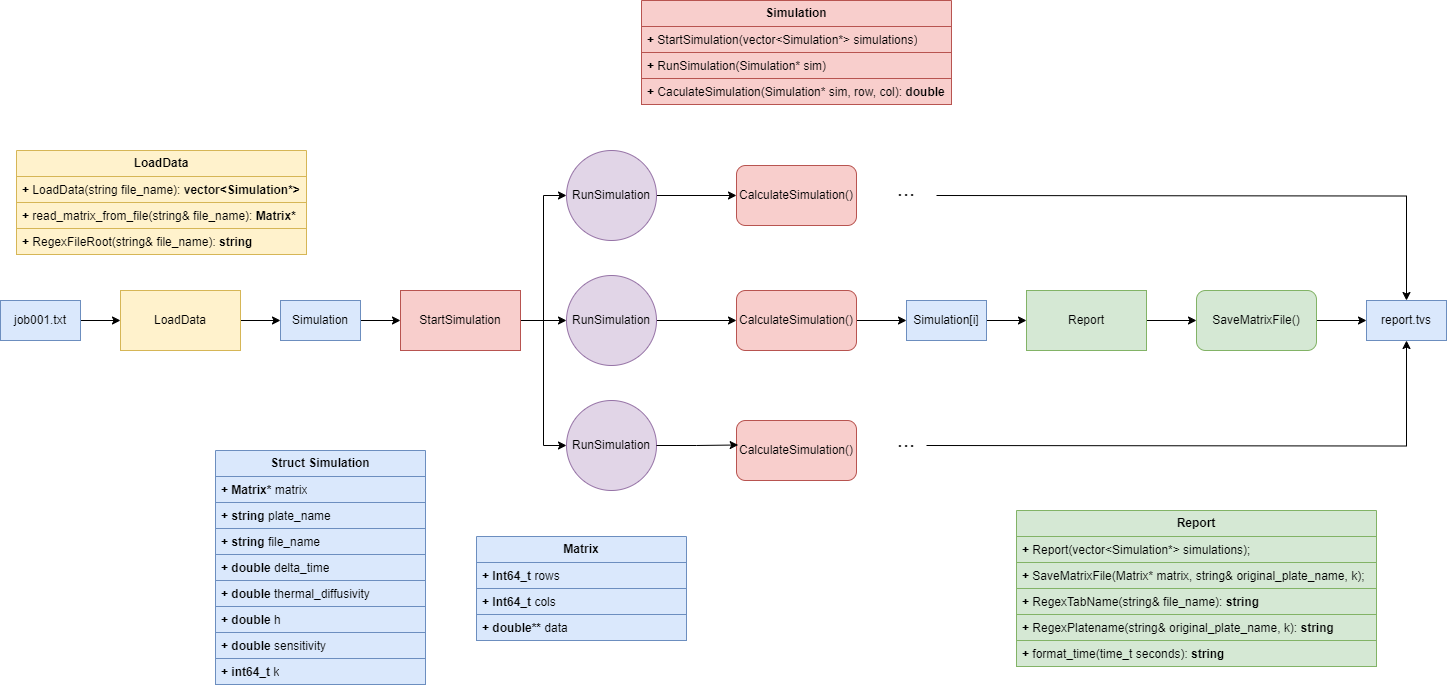

The diagram above was exported from draw.io. Its source (the exported page's mxGraphModel, read from the mxfile embedded in the PNG):
<mxGraphModel dx="683" dy="370" grid="1" gridSize="10" guides="1" tooltips="1" connect="1" arrows="1" fold="1" page="1" pageScale="1" pageWidth="827" pageHeight="1169" math="0" shadow="0">
  <root>
    <mxCell id="0" />
    <mxCell id="1" parent="0" />
    <mxCell id="v3DqXGxyIObQRRvRVF2W-18" style="edgeStyle=orthogonalEdgeStyle;rounded=0;orthogonalLoop=1;jettySize=auto;html=1;entryX=0;entryY=0.5;entryDx=0;entryDy=0;" parent="1" source="v3DqXGxyIObQRRvRVF2W-1" target="v3DqXGxyIObQRRvRVF2W-15" edge="1">
      <mxGeometry relative="1" as="geometry" />
    </mxCell>
    <mxCell id="v3DqXGxyIObQRRvRVF2W-1" value="LoadData" style="rounded=0;whiteSpace=wrap;html=1;fillColor=#fff2cc;strokeColor=#d6b656;" parent="1" vertex="1">
      <mxGeometry x="194" y="500" width="120" height="60" as="geometry" />
    </mxCell>
    <mxCell id="v3DqXGxyIObQRRvRVF2W-7" style="edgeStyle=orthogonalEdgeStyle;rounded=0;orthogonalLoop=1;jettySize=auto;html=1;entryX=0;entryY=0.5;entryDx=0;entryDy=0;" parent="1" source="v3DqXGxyIObQRRvRVF2W-5" target="v3DqXGxyIObQRRvRVF2W-1" edge="1">
      <mxGeometry relative="1" as="geometry" />
    </mxCell>
    <mxCell id="v3DqXGxyIObQRRvRVF2W-5" value="job001.txt" style="rounded=0;whiteSpace=wrap;html=1;fillColor=#dae8fc;strokeColor=#6c8ebf;" parent="1" vertex="1">
      <mxGeometry x="74" y="510" width="80" height="40" as="geometry" />
    </mxCell>
    <mxCell id="v3DqXGxyIObQRRvRVF2W-11" style="edgeStyle=orthogonalEdgeStyle;rounded=0;orthogonalLoop=1;jettySize=auto;html=1;entryX=0;entryY=0.5;entryDx=0;entryDy=0;" parent="1" edge="1">
      <mxGeometry relative="1" as="geometry">
        <mxPoint x="520.0000000000002" y="369.9999999999999" as="sourcePoint" />
      </mxGeometry>
    </mxCell>
    <mxCell id="wzoqFTAdsGU_Cr1RRSIn-4" style="edgeStyle=orthogonalEdgeStyle;rounded=0;orthogonalLoop=1;jettySize=auto;html=1;entryX=0;entryY=0.5;entryDx=0;entryDy=0;" edge="1" parent="1" source="v3DqXGxyIObQRRvRVF2W-12" target="wzoqFTAdsGU_Cr1RRSIn-2">
      <mxGeometry relative="1" as="geometry" />
    </mxCell>
    <mxCell id="wzoqFTAdsGU_Cr1RRSIn-5" style="edgeStyle=orthogonalEdgeStyle;rounded=0;orthogonalLoop=1;jettySize=auto;html=1;entryX=0;entryY=0.5;entryDx=0;entryDy=0;" edge="1" parent="1" source="v3DqXGxyIObQRRvRVF2W-12" target="wzoqFTAdsGU_Cr1RRSIn-1">
      <mxGeometry relative="1" as="geometry" />
    </mxCell>
    <mxCell id="wzoqFTAdsGU_Cr1RRSIn-6" style="edgeStyle=orthogonalEdgeStyle;rounded=0;orthogonalLoop=1;jettySize=auto;html=1;entryX=0;entryY=0.5;entryDx=0;entryDy=0;" edge="1" parent="1" source="v3DqXGxyIObQRRvRVF2W-12" target="wzoqFTAdsGU_Cr1RRSIn-3">
      <mxGeometry relative="1" as="geometry" />
    </mxCell>
    <mxCell id="v3DqXGxyIObQRRvRVF2W-12" value="StartSimulation" style="rounded=0;whiteSpace=wrap;html=1;fillColor=#f8cecc;strokeColor=#b85450;" parent="1" vertex="1">
      <mxGeometry x="474" y="500" width="120" height="60" as="geometry" />
    </mxCell>
    <mxCell id="v3DqXGxyIObQRRvRVF2W-19" style="edgeStyle=orthogonalEdgeStyle;rounded=0;orthogonalLoop=1;jettySize=auto;html=1;entryX=0;entryY=0.5;entryDx=0;entryDy=0;" parent="1" source="v3DqXGxyIObQRRvRVF2W-15" target="v3DqXGxyIObQRRvRVF2W-12" edge="1">
      <mxGeometry relative="1" as="geometry" />
    </mxCell>
    <mxCell id="v3DqXGxyIObQRRvRVF2W-15" value="Simulation" style="rounded=0;whiteSpace=wrap;html=1;fillColor=#dae8fc;strokeColor=#6c8ebf;" parent="1" vertex="1">
      <mxGeometry x="354" y="510" width="80" height="40" as="geometry" />
    </mxCell>
    <mxCell id="v3DqXGxyIObQRRvRVF2W-28" value="&lt;b&gt;LoadData&lt;/b&gt;" style="swimlane;fontStyle=0;childLayout=stackLayout;horizontal=1;startSize=26;fillColor=#fff2cc;horizontalStack=0;resizeParent=1;resizeParentMax=0;resizeLast=0;collapsible=1;marginBottom=0;whiteSpace=wrap;html=1;strokeColor=#d6b656;" parent="1" vertex="1">
      <mxGeometry x="90" y="360" width="290" height="104" as="geometry" />
    </mxCell>
    <mxCell id="v3DqXGxyIObQRRvRVF2W-29" value="&lt;b&gt;+&lt;/b&gt; LoadData(string file_name):&amp;nbsp;&lt;b&gt;vector&amp;lt;Simulation*&amp;gt;&lt;/b&gt;" style="text;strokeColor=#d6b656;fillColor=#fff2cc;align=left;verticalAlign=top;spacingLeft=4;spacingRight=4;overflow=hidden;rotatable=0;points=[[0,0.5],[1,0.5]];portConstraint=eastwest;whiteSpace=wrap;html=1;" parent="v3DqXGxyIObQRRvRVF2W-28" vertex="1">
      <mxGeometry y="26" width="290" height="26" as="geometry" />
    </mxCell>
    <mxCell id="v3DqXGxyIObQRRvRVF2W-30" value="&lt;b&gt;+&lt;/b&gt; read_matrix_from_file(string&amp;amp; file_name):&amp;nbsp;&lt;b&gt;Matrix*&lt;/b&gt;" style="text;strokeColor=#d6b656;fillColor=#fff2cc;align=left;verticalAlign=top;spacingLeft=4;spacingRight=4;overflow=hidden;rotatable=0;points=[[0,0.5],[1,0.5]];portConstraint=eastwest;whiteSpace=wrap;html=1;" parent="v3DqXGxyIObQRRvRVF2W-28" vertex="1">
      <mxGeometry y="52" width="290" height="26" as="geometry" />
    </mxCell>
    <mxCell id="v3DqXGxyIObQRRvRVF2W-31" value="&lt;b&gt;+&lt;/b&gt; RegexFileRoot(string&amp;amp; file_name): &lt;b&gt;string&lt;/b&gt;" style="text;strokeColor=#d6b656;fillColor=#fff2cc;align=left;verticalAlign=top;spacingLeft=4;spacingRight=4;overflow=hidden;rotatable=0;points=[[0,0.5],[1,0.5]];portConstraint=eastwest;whiteSpace=wrap;html=1;" parent="v3DqXGxyIObQRRvRVF2W-28" vertex="1">
      <mxGeometry y="78" width="290" height="26" as="geometry" />
    </mxCell>
    <mxCell id="v3DqXGxyIObQRRvRVF2W-32" value="&lt;b&gt;Simulation&lt;/b&gt;" style="swimlane;fontStyle=0;childLayout=stackLayout;horizontal=1;startSize=26;fillColor=#f8cecc;horizontalStack=0;resizeParent=1;resizeParentMax=0;resizeLast=0;collapsible=1;marginBottom=0;whiteSpace=wrap;html=1;strokeColor=#b85450;" parent="1" vertex="1">
      <mxGeometry x="715" y="210" width="310" height="104" as="geometry" />
    </mxCell>
    <mxCell id="v3DqXGxyIObQRRvRVF2W-33" value="&lt;b&gt;+&lt;/b&gt;&amp;nbsp;StartSimulation(vector&amp;lt;Simulation*&amp;gt; simulations)" style="text;strokeColor=#b85450;fillColor=#f8cecc;align=left;verticalAlign=top;spacingLeft=4;spacingRight=4;overflow=hidden;rotatable=0;points=[[0,0.5],[1,0.5]];portConstraint=eastwest;whiteSpace=wrap;html=1;" parent="v3DqXGxyIObQRRvRVF2W-32" vertex="1">
      <mxGeometry y="26" width="310" height="26" as="geometry" />
    </mxCell>
    <mxCell id="v3DqXGxyIObQRRvRVF2W-34" value="&lt;b&gt;+&lt;/b&gt;&amp;nbsp;&lt;span style=&quot;background-color: initial;&quot;&gt;RunSimulation(Simulation* sim)&lt;/span&gt;" style="text;strokeColor=#b85450;fillColor=#f8cecc;align=left;verticalAlign=top;spacingLeft=4;spacingRight=4;overflow=hidden;rotatable=0;points=[[0,0.5],[1,0.5]];portConstraint=eastwest;whiteSpace=wrap;html=1;" parent="v3DqXGxyIObQRRvRVF2W-32" vertex="1">
      <mxGeometry y="52" width="310" height="26" as="geometry" />
    </mxCell>
    <mxCell id="v3DqXGxyIObQRRvRVF2W-35" value="&lt;b&gt;+&amp;nbsp;&lt;/b&gt;CaculateSimulation(Simulation* sim,&amp;nbsp;&lt;span style=&quot;background-color: initial;&quot;&gt;row, col): &lt;/span&gt;&lt;b style=&quot;background-color: initial;&quot;&gt;double&lt;/b&gt;" style="text;strokeColor=#b85450;fillColor=#f8cecc;align=left;verticalAlign=top;spacingLeft=4;spacingRight=4;overflow=hidden;rotatable=0;points=[[0,0.5],[1,0.5]];portConstraint=eastwest;whiteSpace=wrap;html=1;" parent="v3DqXGxyIObQRRvRVF2W-32" vertex="1">
      <mxGeometry y="78" width="310" height="26" as="geometry" />
    </mxCell>
    <mxCell id="v3DqXGxyIObQRRvRVF2W-36" value="&lt;b&gt;Report&lt;/b&gt;" style="swimlane;fontStyle=0;childLayout=stackLayout;horizontal=1;startSize=26;fillColor=#d5e8d4;horizontalStack=0;resizeParent=1;resizeParentMax=0;resizeLast=0;collapsible=1;marginBottom=0;whiteSpace=wrap;html=1;strokeColor=#82b366;" parent="1" vertex="1">
      <mxGeometry x="1090" y="720" width="360" height="156" as="geometry" />
    </mxCell>
    <mxCell id="v3DqXGxyIObQRRvRVF2W-37" value="&lt;b&gt;+&lt;/b&gt;&amp;nbsp;&lt;span style=&quot;background-color: initial;&quot;&gt;Report(vector&amp;lt;Simulation*&amp;gt; simulations);&lt;/span&gt;&lt;div&gt;&lt;span style=&quot;background-color: initial;&quot;&gt;&lt;br&gt;&lt;/span&gt;&lt;/div&gt;" style="text;strokeColor=#82b366;fillColor=#d5e8d4;align=left;verticalAlign=top;spacingLeft=4;spacingRight=4;overflow=hidden;rotatable=0;points=[[0,0.5],[1,0.5]];portConstraint=eastwest;whiteSpace=wrap;html=1;" parent="v3DqXGxyIObQRRvRVF2W-36" vertex="1">
      <mxGeometry y="26" width="360" height="26" as="geometry" />
    </mxCell>
    <mxCell id="v3DqXGxyIObQRRvRVF2W-38" value="&lt;b&gt;+&lt;/b&gt;&amp;nbsp;&lt;span style=&quot;background-color: initial;&quot;&gt;SaveMatrixFile(Matrix* matrix,&amp;nbsp;&lt;/span&gt;&lt;span style=&quot;background-color: initial;&quot;&gt;string&amp;amp; original_plate_name, k);&lt;/span&gt;&lt;div&gt;&lt;span style=&quot;background-color: initial;&quot;&gt;&lt;br&gt;&lt;/span&gt;&lt;/div&gt;" style="text;strokeColor=#82b366;fillColor=#d5e8d4;align=left;verticalAlign=top;spacingLeft=4;spacingRight=4;overflow=hidden;rotatable=0;points=[[0,0.5],[1,0.5]];portConstraint=eastwest;whiteSpace=wrap;html=1;" parent="v3DqXGxyIObQRRvRVF2W-36" vertex="1">
      <mxGeometry y="52" width="360" height="26" as="geometry" />
    </mxCell>
    <mxCell id="v3DqXGxyIObQRRvRVF2W-42" value="&lt;b&gt;+&lt;/b&gt;&amp;nbsp;RegexTabName(string&amp;amp; file_name):&amp;nbsp;&lt;b&gt;string&lt;/b&gt;" style="text;strokeColor=#82b366;fillColor=#d5e8d4;align=left;verticalAlign=top;spacingLeft=4;spacingRight=4;overflow=hidden;rotatable=0;points=[[0,0.5],[1,0.5]];portConstraint=eastwest;whiteSpace=wrap;html=1;" parent="v3DqXGxyIObQRRvRVF2W-36" vertex="1">
      <mxGeometry y="78" width="360" height="26" as="geometry" />
    </mxCell>
    <mxCell id="v3DqXGxyIObQRRvRVF2W-39" value="&lt;b&gt;+&lt;/b&gt;&amp;nbsp;RegexPlatename(string&amp;amp; original_plate_name, k):&amp;nbsp;&lt;b&gt;string&lt;/b&gt;" style="text;strokeColor=#82b366;fillColor=#d5e8d4;align=left;verticalAlign=top;spacingLeft=4;spacingRight=4;overflow=hidden;rotatable=0;points=[[0,0.5],[1,0.5]];portConstraint=eastwest;whiteSpace=wrap;html=1;" parent="v3DqXGxyIObQRRvRVF2W-36" vertex="1">
      <mxGeometry y="104" width="360" height="26" as="geometry" />
    </mxCell>
    <mxCell id="v3DqXGxyIObQRRvRVF2W-43" value="&lt;b&gt;+&amp;nbsp;&lt;/b&gt;format_time(time_t seconds):&amp;nbsp;&lt;b&gt;string&lt;/b&gt;" style="text;strokeColor=#82b366;fillColor=#d5e8d4;align=left;verticalAlign=top;spacingLeft=4;spacingRight=4;overflow=hidden;rotatable=0;points=[[0,0.5],[1,0.5]];portConstraint=eastwest;whiteSpace=wrap;html=1;" parent="v3DqXGxyIObQRRvRVF2W-36" vertex="1">
      <mxGeometry y="130" width="360" height="26" as="geometry" />
    </mxCell>
    <mxCell id="wzoqFTAdsGU_Cr1RRSIn-9" style="edgeStyle=orthogonalEdgeStyle;rounded=0;orthogonalLoop=1;jettySize=auto;html=1;" edge="1" parent="1" source="wzoqFTAdsGU_Cr1RRSIn-1" target="wzoqFTAdsGU_Cr1RRSIn-8">
      <mxGeometry relative="1" as="geometry" />
    </mxCell>
    <mxCell id="wzoqFTAdsGU_Cr1RRSIn-1" value="RunSimulation" style="ellipse;whiteSpace=wrap;html=1;aspect=fixed;fillColor=#e1d5e7;strokeColor=#9673a6;" vertex="1" parent="1">
      <mxGeometry x="640" y="360" width="90" height="90" as="geometry" />
    </mxCell>
    <mxCell id="wzoqFTAdsGU_Cr1RRSIn-11" style="edgeStyle=orthogonalEdgeStyle;rounded=0;orthogonalLoop=1;jettySize=auto;html=1;entryX=0;entryY=0.5;entryDx=0;entryDy=0;" edge="1" parent="1" source="wzoqFTAdsGU_Cr1RRSIn-2" target="wzoqFTAdsGU_Cr1RRSIn-10">
      <mxGeometry relative="1" as="geometry" />
    </mxCell>
    <mxCell id="wzoqFTAdsGU_Cr1RRSIn-2" value="RunSimulation" style="ellipse;whiteSpace=wrap;html=1;aspect=fixed;fillColor=#e1d5e7;strokeColor=#9673a6;" vertex="1" parent="1">
      <mxGeometry x="640" y="485" width="90" height="90" as="geometry" />
    </mxCell>
    <mxCell id="wzoqFTAdsGU_Cr1RRSIn-3" value="RunSimulation" style="ellipse;whiteSpace=wrap;html=1;aspect=fixed;fillColor=#e1d5e7;strokeColor=#9673a6;" vertex="1" parent="1">
      <mxGeometry x="640" y="610" width="90" height="90" as="geometry" />
    </mxCell>
    <mxCell id="wzoqFTAdsGU_Cr1RRSIn-8" value="CalculateSimulation()" style="rounded=1;whiteSpace=wrap;html=1;fillColor=#f8cecc;strokeColor=#b85450;" vertex="1" parent="1">
      <mxGeometry x="810" y="375" width="120" height="60" as="geometry" />
    </mxCell>
    <mxCell id="wzoqFTAdsGU_Cr1RRSIn-18" style="edgeStyle=orthogonalEdgeStyle;rounded=0;orthogonalLoop=1;jettySize=auto;html=1;entryX=0;entryY=0.5;entryDx=0;entryDy=0;" edge="1" parent="1" source="wzoqFTAdsGU_Cr1RRSIn-10" target="wzoqFTAdsGU_Cr1RRSIn-17">
      <mxGeometry relative="1" as="geometry" />
    </mxCell>
    <mxCell id="wzoqFTAdsGU_Cr1RRSIn-10" value="CalculateSimulation()" style="rounded=1;whiteSpace=wrap;html=1;fillColor=#f8cecc;strokeColor=#b85450;" vertex="1" parent="1">
      <mxGeometry x="810" y="500" width="120" height="60" as="geometry" />
    </mxCell>
    <mxCell id="wzoqFTAdsGU_Cr1RRSIn-12" value="CalculateSimulation()" style="rounded=1;whiteSpace=wrap;html=1;fillColor=#f8cecc;strokeColor=#b85450;" vertex="1" parent="1">
      <mxGeometry x="810" y="630" width="120" height="60" as="geometry" />
    </mxCell>
    <mxCell id="wzoqFTAdsGU_Cr1RRSIn-13" style="edgeStyle=orthogonalEdgeStyle;rounded=0;orthogonalLoop=1;jettySize=auto;html=1;entryX=0.014;entryY=0.408;entryDx=0;entryDy=0;entryPerimeter=0;" edge="1" parent="1" source="wzoqFTAdsGU_Cr1RRSIn-3" target="wzoqFTAdsGU_Cr1RRSIn-12">
      <mxGeometry relative="1" as="geometry" />
    </mxCell>
    <mxCell id="wzoqFTAdsGU_Cr1RRSIn-26" style="edgeStyle=orthogonalEdgeStyle;rounded=0;orthogonalLoop=1;jettySize=auto;html=1;entryX=0.5;entryY=0;entryDx=0;entryDy=0;" edge="1" parent="1" target="wzoqFTAdsGU_Cr1RRSIn-23">
      <mxGeometry relative="1" as="geometry">
        <mxPoint x="1010" y="405" as="sourcePoint" />
      </mxGeometry>
    </mxCell>
    <mxCell id="wzoqFTAdsGU_Cr1RRSIn-27" style="edgeStyle=orthogonalEdgeStyle;rounded=0;orthogonalLoop=1;jettySize=auto;html=1;entryX=0.5;entryY=1;entryDx=0;entryDy=0;" edge="1" parent="1" target="wzoqFTAdsGU_Cr1RRSIn-23">
      <mxGeometry relative="1" as="geometry">
        <mxPoint x="1000" y="655" as="sourcePoint" />
      </mxGeometry>
    </mxCell>
    <mxCell id="wzoqFTAdsGU_Cr1RRSIn-20" style="edgeStyle=orthogonalEdgeStyle;rounded=0;orthogonalLoop=1;jettySize=auto;html=1;entryX=0;entryY=0.5;entryDx=0;entryDy=0;" edge="1" parent="1" source="wzoqFTAdsGU_Cr1RRSIn-17" target="wzoqFTAdsGU_Cr1RRSIn-19">
      <mxGeometry relative="1" as="geometry" />
    </mxCell>
    <mxCell id="wzoqFTAdsGU_Cr1RRSIn-17" value="Simulation[i]" style="rounded=0;whiteSpace=wrap;html=1;fillColor=#dae8fc;strokeColor=#6c8ebf;" vertex="1" parent="1">
      <mxGeometry x="980" y="510" width="80" height="40" as="geometry" />
    </mxCell>
    <mxCell id="wzoqFTAdsGU_Cr1RRSIn-22" style="edgeStyle=orthogonalEdgeStyle;rounded=0;orthogonalLoop=1;jettySize=auto;html=1;entryX=0;entryY=0.5;entryDx=0;entryDy=0;" edge="1" parent="1" source="wzoqFTAdsGU_Cr1RRSIn-19" target="wzoqFTAdsGU_Cr1RRSIn-21">
      <mxGeometry relative="1" as="geometry" />
    </mxCell>
    <mxCell id="wzoqFTAdsGU_Cr1RRSIn-19" value="Report" style="rounded=0;whiteSpace=wrap;html=1;fillColor=#d5e8d4;strokeColor=#82b366;" vertex="1" parent="1">
      <mxGeometry x="1100" y="500" width="120" height="60" as="geometry" />
    </mxCell>
    <mxCell id="wzoqFTAdsGU_Cr1RRSIn-25" value="" style="edgeStyle=orthogonalEdgeStyle;rounded=0;orthogonalLoop=1;jettySize=auto;html=1;" edge="1" parent="1" source="wzoqFTAdsGU_Cr1RRSIn-21" target="wzoqFTAdsGU_Cr1RRSIn-23">
      <mxGeometry relative="1" as="geometry" />
    </mxCell>
    <mxCell id="wzoqFTAdsGU_Cr1RRSIn-21" value="SaveMatrixFile()" style="rounded=1;whiteSpace=wrap;html=1;fillColor=#d5e8d4;strokeColor=#82b366;" vertex="1" parent="1">
      <mxGeometry x="1270" y="500" width="120" height="60" as="geometry" />
    </mxCell>
    <mxCell id="wzoqFTAdsGU_Cr1RRSIn-23" value="report.tvs" style="rounded=0;whiteSpace=wrap;html=1;fillColor=#dae8fc;strokeColor=#6c8ebf;" vertex="1" parent="1">
      <mxGeometry x="1440" y="510" width="80" height="40" as="geometry" />
    </mxCell>
    <mxCell id="wzoqFTAdsGU_Cr1RRSIn-29" value="&lt;font style=&quot;font-size: 22px;&quot;&gt;...&lt;/font&gt;&lt;div&gt;&lt;font style=&quot;font-size: 22px;&quot;&gt;&lt;br&gt;&lt;/font&gt;&lt;/div&gt;" style="text;html=1;align=center;verticalAlign=middle;whiteSpace=wrap;rounded=0;" vertex="1" parent="1">
      <mxGeometry x="945" y="635" width="70" height="55" as="geometry" />
    </mxCell>
    <mxCell id="wzoqFTAdsGU_Cr1RRSIn-30" value="&lt;font style=&quot;font-size: 22px;&quot;&gt;...&lt;/font&gt;&lt;div&gt;&lt;font style=&quot;font-size: 22px;&quot;&gt;&lt;br&gt;&lt;/font&gt;&lt;/div&gt;" style="text;html=1;align=center;verticalAlign=middle;whiteSpace=wrap;rounded=0;" vertex="1" parent="1">
      <mxGeometry x="945" y="384.5" width="70" height="55" as="geometry" />
    </mxCell>
    <mxCell id="wzoqFTAdsGU_Cr1RRSIn-31" value="&lt;b&gt;Struct Simulation&lt;/b&gt;" style="swimlane;fontStyle=0;childLayout=stackLayout;horizontal=1;startSize=26;fillColor=#dae8fc;horizontalStack=0;resizeParent=1;resizeParentMax=0;resizeLast=0;collapsible=1;marginBottom=0;whiteSpace=wrap;html=1;strokeColor=#6c8ebf;" vertex="1" parent="1">
      <mxGeometry x="289" y="660" width="210" height="234" as="geometry" />
    </mxCell>
    <mxCell id="wzoqFTAdsGU_Cr1RRSIn-32" value="&lt;b&gt;+&lt;/b&gt; &lt;b&gt;Matrix*&lt;/b&gt; matrix" style="text;strokeColor=#6c8ebf;fillColor=#dae8fc;align=left;verticalAlign=top;spacingLeft=4;spacingRight=4;overflow=hidden;rotatable=0;points=[[0,0.5],[1,0.5]];portConstraint=eastwest;whiteSpace=wrap;html=1;" vertex="1" parent="wzoqFTAdsGU_Cr1RRSIn-31">
      <mxGeometry y="26" width="210" height="26" as="geometry" />
    </mxCell>
    <mxCell id="wzoqFTAdsGU_Cr1RRSIn-33" value="&lt;b&gt;+ string &lt;/b&gt;plate_name" style="text;strokeColor=#6c8ebf;fillColor=#dae8fc;align=left;verticalAlign=top;spacingLeft=4;spacingRight=4;overflow=hidden;rotatable=0;points=[[0,0.5],[1,0.5]];portConstraint=eastwest;whiteSpace=wrap;html=1;" vertex="1" parent="wzoqFTAdsGU_Cr1RRSIn-31">
      <mxGeometry y="52" width="210" height="26" as="geometry" />
    </mxCell>
    <mxCell id="wzoqFTAdsGU_Cr1RRSIn-36" value="&lt;b&gt;+ string &lt;/b&gt;file_name" style="text;strokeColor=#6c8ebf;fillColor=#dae8fc;align=left;verticalAlign=top;spacingLeft=4;spacingRight=4;overflow=hidden;rotatable=0;points=[[0,0.5],[1,0.5]];portConstraint=eastwest;whiteSpace=wrap;html=1;" vertex="1" parent="wzoqFTAdsGU_Cr1RRSIn-31">
      <mxGeometry y="78" width="210" height="26" as="geometry" />
    </mxCell>
    <mxCell id="wzoqFTAdsGU_Cr1RRSIn-37" value="&lt;b&gt;+ double &lt;/b&gt;delta_time" style="text;strokeColor=#6c8ebf;fillColor=#dae8fc;align=left;verticalAlign=top;spacingLeft=4;spacingRight=4;overflow=hidden;rotatable=0;points=[[0,0.5],[1,0.5]];portConstraint=eastwest;whiteSpace=wrap;html=1;" vertex="1" parent="wzoqFTAdsGU_Cr1RRSIn-31">
      <mxGeometry y="104" width="210" height="26" as="geometry" />
    </mxCell>
    <mxCell id="wzoqFTAdsGU_Cr1RRSIn-38" value="&lt;b&gt;+ double &lt;/b&gt;thermal_diffusivity" style="text;strokeColor=#6c8ebf;fillColor=#dae8fc;align=left;verticalAlign=top;spacingLeft=4;spacingRight=4;overflow=hidden;rotatable=0;points=[[0,0.5],[1,0.5]];portConstraint=eastwest;whiteSpace=wrap;html=1;" vertex="1" parent="wzoqFTAdsGU_Cr1RRSIn-31">
      <mxGeometry y="130" width="210" height="26" as="geometry" />
    </mxCell>
    <mxCell id="wzoqFTAdsGU_Cr1RRSIn-39" value="&lt;b&gt;+ double &lt;/b&gt;h" style="text;strokeColor=#6c8ebf;fillColor=#dae8fc;align=left;verticalAlign=top;spacingLeft=4;spacingRight=4;overflow=hidden;rotatable=0;points=[[0,0.5],[1,0.5]];portConstraint=eastwest;whiteSpace=wrap;html=1;" vertex="1" parent="wzoqFTAdsGU_Cr1RRSIn-31">
      <mxGeometry y="156" width="210" height="26" as="geometry" />
    </mxCell>
    <mxCell id="wzoqFTAdsGU_Cr1RRSIn-40" value="&lt;b&gt;+ double&amp;nbsp;&lt;/b&gt;&lt;span style=&quot;font-weight: 400;&quot;&gt;sensitivity&lt;/span&gt;" style="text;strokeColor=#6c8ebf;fillColor=#dae8fc;align=left;verticalAlign=top;spacingLeft=4;spacingRight=4;overflow=hidden;rotatable=0;points=[[0,0.5],[1,0.5]];portConstraint=eastwest;whiteSpace=wrap;html=1;fontStyle=1" vertex="1" parent="wzoqFTAdsGU_Cr1RRSIn-31">
      <mxGeometry y="182" width="210" height="26" as="geometry" />
    </mxCell>
    <mxCell id="wzoqFTAdsGU_Cr1RRSIn-41" value="&lt;b&gt;+ int64_t&amp;nbsp;&lt;/b&gt;&lt;span style=&quot;font-weight: 400;&quot;&gt;k&lt;/span&gt;" style="text;strokeColor=#6c8ebf;fillColor=#dae8fc;align=left;verticalAlign=top;spacingLeft=4;spacingRight=4;overflow=hidden;rotatable=0;points=[[0,0.5],[1,0.5]];portConstraint=eastwest;whiteSpace=wrap;html=1;fontStyle=1" vertex="1" parent="wzoqFTAdsGU_Cr1RRSIn-31">
      <mxGeometry y="208" width="210" height="26" as="geometry" />
    </mxCell>
    <mxCell id="wzoqFTAdsGU_Cr1RRSIn-42" value="&lt;b&gt;Matrix&lt;/b&gt;" style="swimlane;fontStyle=0;childLayout=stackLayout;horizontal=1;startSize=26;fillColor=#dae8fc;horizontalStack=0;resizeParent=1;resizeParentMax=0;resizeLast=0;collapsible=1;marginBottom=0;whiteSpace=wrap;html=1;strokeColor=#6c8ebf;" vertex="1" parent="1">
      <mxGeometry x="550" y="746" width="210" height="104" as="geometry" />
    </mxCell>
    <mxCell id="wzoqFTAdsGU_Cr1RRSIn-43" value="&lt;b&gt;+&lt;/b&gt; &lt;b&gt;Int64_t &lt;/b&gt;rows" style="text;strokeColor=#6c8ebf;fillColor=#dae8fc;align=left;verticalAlign=top;spacingLeft=4;spacingRight=4;overflow=hidden;rotatable=0;points=[[0,0.5],[1,0.5]];portConstraint=eastwest;whiteSpace=wrap;html=1;" vertex="1" parent="wzoqFTAdsGU_Cr1RRSIn-42">
      <mxGeometry y="26" width="210" height="26" as="geometry" />
    </mxCell>
    <mxCell id="wzoqFTAdsGU_Cr1RRSIn-44" value="&lt;b&gt;+&lt;/b&gt;&amp;nbsp;&lt;b&gt;Int64_t&amp;nbsp;&lt;/b&gt;cols" style="text;strokeColor=#6c8ebf;fillColor=#dae8fc;align=left;verticalAlign=top;spacingLeft=4;spacingRight=4;overflow=hidden;rotatable=0;points=[[0,0.5],[1,0.5]];portConstraint=eastwest;whiteSpace=wrap;html=1;" vertex="1" parent="wzoqFTAdsGU_Cr1RRSIn-42">
      <mxGeometry y="52" width="210" height="26" as="geometry" />
    </mxCell>
    <mxCell id="wzoqFTAdsGU_Cr1RRSIn-45" value="&lt;b&gt;+ double**&amp;nbsp;&lt;/b&gt;data" style="text;strokeColor=#6c8ebf;fillColor=#dae8fc;align=left;verticalAlign=top;spacingLeft=4;spacingRight=4;overflow=hidden;rotatable=0;points=[[0,0.5],[1,0.5]];portConstraint=eastwest;whiteSpace=wrap;html=1;" vertex="1" parent="wzoqFTAdsGU_Cr1RRSIn-42">
      <mxGeometry y="78" width="210" height="26" as="geometry" />
    </mxCell>
  </root>
</mxGraphModel>